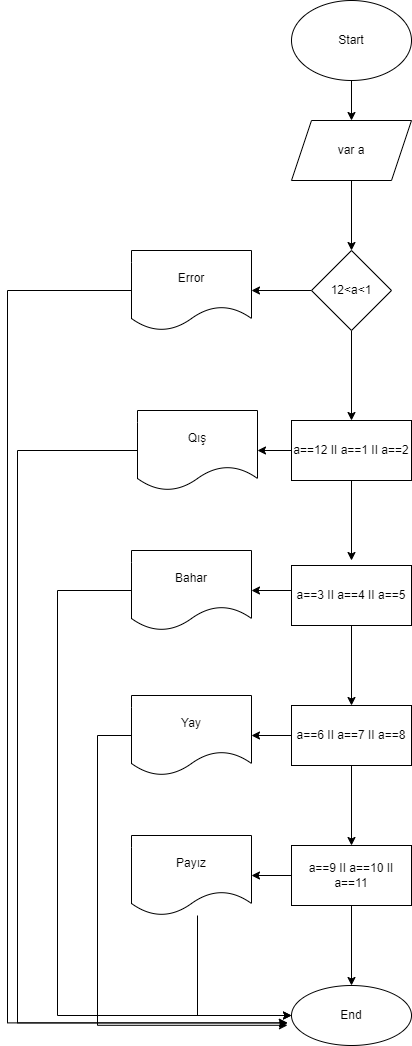

The diagram above was exported from draw.io. Its source (the exported page's mxGraphModel, read from the mxfile embedded in the PNG):
<mxGraphModel dx="1038" dy="579" grid="1" gridSize="10" guides="1" tooltips="1" connect="1" arrows="1" fold="1" page="1" pageScale="1" pageWidth="827" pageHeight="1169" math="0" shadow="0">
  <root>
    <mxCell id="0" />
    <mxCell id="1" parent="0" />
    <mxCell id="gAICMZiFyIqWZKOyj5Kj-3" value="" style="edgeStyle=orthogonalEdgeStyle;rounded=0;orthogonalLoop=1;jettySize=auto;html=1;" edge="1" parent="1" source="gAICMZiFyIqWZKOyj5Kj-1" target="gAICMZiFyIqWZKOyj5Kj-2">
      <mxGeometry relative="1" as="geometry" />
    </mxCell>
    <mxCell id="gAICMZiFyIqWZKOyj5Kj-1" value="Start" style="ellipse;whiteSpace=wrap;html=1;" vertex="1" parent="1">
      <mxGeometry x="354" y="20" width="120" height="80" as="geometry" />
    </mxCell>
    <mxCell id="gAICMZiFyIqWZKOyj5Kj-5" value="" style="edgeStyle=orthogonalEdgeStyle;rounded=0;orthogonalLoop=1;jettySize=auto;html=1;" edge="1" parent="1" source="gAICMZiFyIqWZKOyj5Kj-2" target="gAICMZiFyIqWZKOyj5Kj-4">
      <mxGeometry relative="1" as="geometry" />
    </mxCell>
    <mxCell id="gAICMZiFyIqWZKOyj5Kj-2" value="var a" style="shape=parallelogram;perimeter=parallelogramPerimeter;whiteSpace=wrap;html=1;fixedSize=1;" vertex="1" parent="1">
      <mxGeometry x="354" y="140" width="120" height="60" as="geometry" />
    </mxCell>
    <mxCell id="gAICMZiFyIqWZKOyj5Kj-7" value="" style="edgeStyle=orthogonalEdgeStyle;rounded=0;orthogonalLoop=1;jettySize=auto;html=1;" edge="1" parent="1" source="gAICMZiFyIqWZKOyj5Kj-4" target="gAICMZiFyIqWZKOyj5Kj-6">
      <mxGeometry relative="1" as="geometry" />
    </mxCell>
    <mxCell id="gAICMZiFyIqWZKOyj5Kj-9" value="" style="edgeStyle=orthogonalEdgeStyle;rounded=0;orthogonalLoop=1;jettySize=auto;html=1;" edge="1" parent="1" source="gAICMZiFyIqWZKOyj5Kj-4" target="gAICMZiFyIqWZKOyj5Kj-8">
      <mxGeometry relative="1" as="geometry" />
    </mxCell>
    <mxCell id="gAICMZiFyIqWZKOyj5Kj-4" value="12&amp;lt;a&amp;lt;1" style="rhombus;whiteSpace=wrap;html=1;" vertex="1" parent="1">
      <mxGeometry x="374" y="270" width="80" height="80" as="geometry" />
    </mxCell>
    <mxCell id="gAICMZiFyIqWZKOyj5Kj-33" style="edgeStyle=orthogonalEdgeStyle;rounded=0;orthogonalLoop=1;jettySize=auto;html=1;" edge="1" parent="1" source="gAICMZiFyIqWZKOyj5Kj-6">
      <mxGeometry relative="1" as="geometry">
        <mxPoint x="350" y="1042.39990234375" as="targetPoint" />
        <Array as="points">
          <mxPoint x="70" y="310" />
          <mxPoint x="70" y="1042" />
        </Array>
      </mxGeometry>
    </mxCell>
    <mxCell id="gAICMZiFyIqWZKOyj5Kj-6" value="Error" style="shape=document;whiteSpace=wrap;html=1;boundedLbl=1;" vertex="1" parent="1">
      <mxGeometry x="194" y="270" width="120" height="80" as="geometry" />
    </mxCell>
    <mxCell id="gAICMZiFyIqWZKOyj5Kj-11" value="" style="edgeStyle=orthogonalEdgeStyle;rounded=0;orthogonalLoop=1;jettySize=auto;html=1;" edge="1" parent="1" source="gAICMZiFyIqWZKOyj5Kj-8" target="gAICMZiFyIqWZKOyj5Kj-10">
      <mxGeometry relative="1" as="geometry" />
    </mxCell>
    <mxCell id="gAICMZiFyIqWZKOyj5Kj-13" value="" style="edgeStyle=orthogonalEdgeStyle;rounded=0;orthogonalLoop=1;jettySize=auto;html=1;" edge="1" parent="1" source="gAICMZiFyIqWZKOyj5Kj-8">
      <mxGeometry relative="1" as="geometry">
        <mxPoint x="414" y="580" as="targetPoint" />
      </mxGeometry>
    </mxCell>
    <mxCell id="gAICMZiFyIqWZKOyj5Kj-8" value="a==12 II a==1 II a==2" style="whiteSpace=wrap;html=1;" vertex="1" parent="1">
      <mxGeometry x="354" y="440" width="120" height="60" as="geometry" />
    </mxCell>
    <mxCell id="gAICMZiFyIqWZKOyj5Kj-32" style="edgeStyle=orthogonalEdgeStyle;rounded=0;orthogonalLoop=1;jettySize=auto;html=1;" edge="1" parent="1" source="gAICMZiFyIqWZKOyj5Kj-10">
      <mxGeometry relative="1" as="geometry">
        <mxPoint x="350" y="1042.4000244140625" as="targetPoint" />
        <Array as="points">
          <mxPoint x="80" y="470" />
          <mxPoint x="80" y="1042" />
        </Array>
      </mxGeometry>
    </mxCell>
    <mxCell id="gAICMZiFyIqWZKOyj5Kj-10" value="Qış" style="shape=document;whiteSpace=wrap;html=1;boundedLbl=1;" vertex="1" parent="1">
      <mxGeometry x="200" y="430" width="120" height="80" as="geometry" />
    </mxCell>
    <mxCell id="gAICMZiFyIqWZKOyj5Kj-15" value="" style="edgeStyle=orthogonalEdgeStyle;rounded=0;orthogonalLoop=1;jettySize=auto;html=1;" edge="1" parent="1" target="gAICMZiFyIqWZKOyj5Kj-14">
      <mxGeometry relative="1" as="geometry">
        <mxPoint x="374" y="610" as="sourcePoint" />
      </mxGeometry>
    </mxCell>
    <mxCell id="gAICMZiFyIqWZKOyj5Kj-30" style="edgeStyle=orthogonalEdgeStyle;rounded=0;orthogonalLoop=1;jettySize=auto;html=1;entryX=0;entryY=0.5;entryDx=0;entryDy=0;" edge="1" parent="1" source="gAICMZiFyIqWZKOyj5Kj-14" target="gAICMZiFyIqWZKOyj5Kj-26">
      <mxGeometry relative="1" as="geometry">
        <Array as="points">
          <mxPoint x="120" y="610" />
          <mxPoint x="120" y="1035" />
        </Array>
      </mxGeometry>
    </mxCell>
    <mxCell id="gAICMZiFyIqWZKOyj5Kj-14" value="Bahar" style="shape=document;whiteSpace=wrap;html=1;boundedLbl=1;" vertex="1" parent="1">
      <mxGeometry x="194" y="570" width="120" height="80" as="geometry" />
    </mxCell>
    <mxCell id="gAICMZiFyIqWZKOyj5Kj-19" value="" style="edgeStyle=orthogonalEdgeStyle;rounded=0;orthogonalLoop=1;jettySize=auto;html=1;" edge="1" parent="1" source="gAICMZiFyIqWZKOyj5Kj-17" target="gAICMZiFyIqWZKOyj5Kj-18">
      <mxGeometry relative="1" as="geometry" />
    </mxCell>
    <mxCell id="gAICMZiFyIqWZKOyj5Kj-17" value="a==3 II a==4 II a==5" style="rounded=0;whiteSpace=wrap;html=1;" vertex="1" parent="1">
      <mxGeometry x="354" y="585" width="120" height="60" as="geometry" />
    </mxCell>
    <mxCell id="gAICMZiFyIqWZKOyj5Kj-21" value="" style="edgeStyle=orthogonalEdgeStyle;rounded=0;orthogonalLoop=1;jettySize=auto;html=1;" edge="1" parent="1" source="gAICMZiFyIqWZKOyj5Kj-18" target="gAICMZiFyIqWZKOyj5Kj-20">
      <mxGeometry relative="1" as="geometry" />
    </mxCell>
    <mxCell id="gAICMZiFyIqWZKOyj5Kj-23" value="" style="edgeStyle=orthogonalEdgeStyle;rounded=0;orthogonalLoop=1;jettySize=auto;html=1;" edge="1" parent="1" source="gAICMZiFyIqWZKOyj5Kj-18" target="gAICMZiFyIqWZKOyj5Kj-22">
      <mxGeometry relative="1" as="geometry" />
    </mxCell>
    <mxCell id="gAICMZiFyIqWZKOyj5Kj-18" value="a==6 II a==7 II a==8" style="whiteSpace=wrap;html=1;rounded=0;" vertex="1" parent="1">
      <mxGeometry x="354" y="725" width="120" height="60" as="geometry" />
    </mxCell>
    <mxCell id="gAICMZiFyIqWZKOyj5Kj-29" style="edgeStyle=orthogonalEdgeStyle;rounded=0;orthogonalLoop=1;jettySize=auto;html=1;" edge="1" parent="1" source="gAICMZiFyIqWZKOyj5Kj-20">
      <mxGeometry relative="1" as="geometry">
        <mxPoint x="350" y="1044.7999267578125" as="targetPoint" />
        <Array as="points">
          <mxPoint x="160" y="755" />
          <mxPoint x="160" y="1045" />
        </Array>
      </mxGeometry>
    </mxCell>
    <mxCell id="gAICMZiFyIqWZKOyj5Kj-20" value="Yay" style="shape=document;whiteSpace=wrap;html=1;boundedLbl=1;rounded=0;" vertex="1" parent="1">
      <mxGeometry x="194" y="715" width="120" height="80" as="geometry" />
    </mxCell>
    <mxCell id="gAICMZiFyIqWZKOyj5Kj-25" value="" style="edgeStyle=orthogonalEdgeStyle;rounded=0;orthogonalLoop=1;jettySize=auto;html=1;" edge="1" parent="1" source="gAICMZiFyIqWZKOyj5Kj-22" target="gAICMZiFyIqWZKOyj5Kj-24">
      <mxGeometry relative="1" as="geometry" />
    </mxCell>
    <mxCell id="gAICMZiFyIqWZKOyj5Kj-27" value="" style="edgeStyle=orthogonalEdgeStyle;rounded=0;orthogonalLoop=1;jettySize=auto;html=1;" edge="1" parent="1" source="gAICMZiFyIqWZKOyj5Kj-22" target="gAICMZiFyIqWZKOyj5Kj-26">
      <mxGeometry relative="1" as="geometry" />
    </mxCell>
    <mxCell id="gAICMZiFyIqWZKOyj5Kj-22" value="a==9 II a==10 II a==11" style="whiteSpace=wrap;html=1;rounded=0;" vertex="1" parent="1">
      <mxGeometry x="354" y="865" width="120" height="60" as="geometry" />
    </mxCell>
    <mxCell id="gAICMZiFyIqWZKOyj5Kj-28" style="edgeStyle=orthogonalEdgeStyle;rounded=0;orthogonalLoop=1;jettySize=auto;html=1;entryX=0;entryY=0.5;entryDx=0;entryDy=0;" edge="1" parent="1" source="gAICMZiFyIqWZKOyj5Kj-24" target="gAICMZiFyIqWZKOyj5Kj-26">
      <mxGeometry relative="1" as="geometry">
        <Array as="points">
          <mxPoint x="260" y="1035" />
        </Array>
      </mxGeometry>
    </mxCell>
    <mxCell id="gAICMZiFyIqWZKOyj5Kj-24" value="Payız" style="shape=document;whiteSpace=wrap;html=1;boundedLbl=1;rounded=0;" vertex="1" parent="1">
      <mxGeometry x="194" y="855" width="120" height="80" as="geometry" />
    </mxCell>
    <mxCell id="gAICMZiFyIqWZKOyj5Kj-26" value="End" style="ellipse;whiteSpace=wrap;html=1;rounded=0;" vertex="1" parent="1">
      <mxGeometry x="354" y="1005" width="120" height="60" as="geometry" />
    </mxCell>
  </root>
</mxGraphModel>